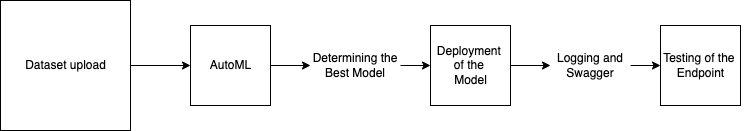

The diagram above was exported from draw.io. Its source (the exported page's mxGraphModel, read from the mxfile embedded in the PNG):
<mxGraphModel dx="1251" dy="650" grid="1" gridSize="10" guides="1" tooltips="1" connect="1" arrows="1" fold="1" page="1" pageScale="1" pageWidth="850" pageHeight="1100" math="0" shadow="0">
  <root>
    <mxCell id="0" />
    <mxCell id="1" parent="0" />
    <mxCell id="XivpnbRYVmU5IaeB83Ji-25" style="edgeStyle=orthogonalEdgeStyle;rounded=0;orthogonalLoop=1;jettySize=auto;html=1;exitX=1;exitY=0.5;exitDx=0;exitDy=0;entryX=0;entryY=0.5;entryDx=0;entryDy=0;" edge="1" parent="1" source="XivpnbRYVmU5IaeB83Ji-1" target="XivpnbRYVmU5IaeB83Ji-5">
      <mxGeometry relative="1" as="geometry" />
    </mxCell>
    <mxCell id="XivpnbRYVmU5IaeB83Ji-1" value="" style="whiteSpace=wrap;html=1;aspect=fixed;" vertex="1" parent="1">
      <mxGeometry x="60" y="180" width="130" height="130" as="geometry" />
    </mxCell>
    <mxCell id="XivpnbRYVmU5IaeB83Ji-2" value="Dataset upload" style="text;html=1;resizable=0;autosize=1;align=center;verticalAlign=middle;points=[];fillColor=none;strokeColor=none;rounded=0;" vertex="1" parent="1">
      <mxGeometry x="75" y="235" width="100" height="20" as="geometry" />
    </mxCell>
    <mxCell id="XivpnbRYVmU5IaeB83Ji-22" style="edgeStyle=orthogonalEdgeStyle;rounded=0;orthogonalLoop=1;jettySize=auto;html=1;exitX=1;exitY=0.5;exitDx=0;exitDy=0;entryX=0;entryY=0.5;entryDx=0;entryDy=0;" edge="1" parent="1" source="XivpnbRYVmU5IaeB83Ji-5" target="XivpnbRYVmU5IaeB83Ji-11">
      <mxGeometry relative="1" as="geometry" />
    </mxCell>
    <mxCell id="XivpnbRYVmU5IaeB83Ji-5" value="" style="whiteSpace=wrap;html=1;aspect=fixed;" vertex="1" parent="1">
      <mxGeometry x="250" y="205" width="80" height="80" as="geometry" />
    </mxCell>
    <mxCell id="XivpnbRYVmU5IaeB83Ji-7" value="AutoML" style="text;html=1;resizable=0;autosize=1;align=center;verticalAlign=middle;points=[];fillColor=none;strokeColor=none;rounded=0;" vertex="1" parent="1">
      <mxGeometry x="260" y="235" width="60" height="20" as="geometry" />
    </mxCell>
    <mxCell id="XivpnbRYVmU5IaeB83Ji-23" style="edgeStyle=orthogonalEdgeStyle;rounded=0;orthogonalLoop=1;jettySize=auto;html=1;exitX=1;exitY=0.5;exitDx=0;exitDy=0;" edge="1" parent="1" source="XivpnbRYVmU5IaeB83Ji-11" target="XivpnbRYVmU5IaeB83Ji-8">
      <mxGeometry relative="1" as="geometry" />
    </mxCell>
    <mxCell id="XivpnbRYVmU5IaeB83Ji-11" value="Determining the Best Model" style="text;html=1;strokeColor=none;fillColor=none;align=center;verticalAlign=middle;whiteSpace=wrap;rounded=0;" vertex="1" parent="1">
      <mxGeometry x="370" y="220" width="90" height="50" as="geometry" />
    </mxCell>
    <mxCell id="XivpnbRYVmU5IaeB83Ji-13" value="" style="whiteSpace=wrap;html=1;aspect=fixed;" vertex="1" parent="1">
      <mxGeometry x="490" y="205" width="80" height="80" as="geometry" />
    </mxCell>
    <mxCell id="XivpnbRYVmU5IaeB83Ji-24" value="" style="edgeStyle=orthogonalEdgeStyle;rounded=0;orthogonalLoop=1;jettySize=auto;html=1;" edge="1" parent="1" source="XivpnbRYVmU5IaeB83Ji-8" target="XivpnbRYVmU5IaeB83Ji-14">
      <mxGeometry relative="1" as="geometry" />
    </mxCell>
    <mxCell id="XivpnbRYVmU5IaeB83Ji-8" value="Deployment &lt;br&gt;of the &lt;br&gt;Model" style="text;html=1;resizable=0;autosize=1;align=center;verticalAlign=middle;points=[];fillColor=none;strokeColor=none;rounded=0;" vertex="1" parent="1">
      <mxGeometry x="490" y="220" width="80" height="50" as="geometry" />
    </mxCell>
    <mxCell id="XivpnbRYVmU5IaeB83Ji-28" style="edgeStyle=orthogonalEdgeStyle;rounded=0;orthogonalLoop=1;jettySize=auto;html=1;exitX=1;exitY=0.5;exitDx=0;exitDy=0;entryX=0;entryY=0.5;entryDx=0;entryDy=0;" edge="1" parent="1" source="XivpnbRYVmU5IaeB83Ji-14" target="XivpnbRYVmU5IaeB83Ji-27">
      <mxGeometry relative="1" as="geometry" />
    </mxCell>
    <mxCell id="XivpnbRYVmU5IaeB83Ji-14" value="Logging and Swagger" style="text;html=1;strokeColor=none;fillColor=none;align=center;verticalAlign=middle;whiteSpace=wrap;rounded=0;" vertex="1" parent="1">
      <mxGeometry x="610" y="210" width="80" height="70" as="geometry" />
    </mxCell>
    <mxCell id="XivpnbRYVmU5IaeB83Ji-27" value="" style="whiteSpace=wrap;html=1;aspect=fixed;" vertex="1" parent="1">
      <mxGeometry x="720" y="205" width="80" height="80" as="geometry" />
    </mxCell>
    <mxCell id="XivpnbRYVmU5IaeB83Ji-29" value="Testing of the &lt;br&gt;Endpoint" style="text;html=1;resizable=0;autosize=1;align=center;verticalAlign=middle;points=[];fillColor=none;strokeColor=none;rounded=0;" vertex="1" parent="1">
      <mxGeometry x="715" y="230" width="90" height="30" as="geometry" />
    </mxCell>
  </root>
</mxGraphModel>